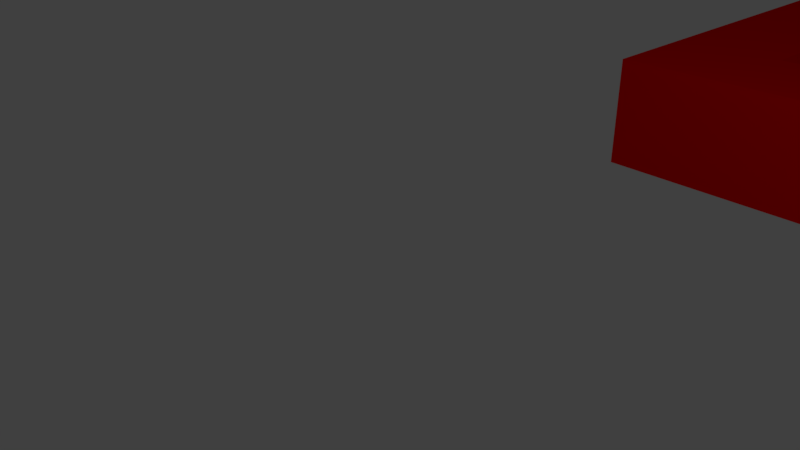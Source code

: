 # Source: labyrinth.blend  (saved by Blender 2.79.0; exported with 4.5.12 LTS)
import bpy
from mathutils import Matrix  # noqa: F401  (used for matrix-valued properties, if any)

bpy.ops.wm.read_factory_settings(use_empty=True)
scene = bpy.context.scene
scene.name = 'Scene'

# ---- collections
col_collection_1 = bpy.data.collections.new('Collection 1'); scene.collection.children.link(col_collection_1)

# ---- materials (node trees are filled in below, after node groups)
mat_red_material_001 = bpy.data.materials.new('Red Material.001')
mat_red_material_001.alpha_threshold = 0.0
mat_red_material_001.use_transparent_shadow = False
mat_red_material_001.diffuse_color = (1.0, 0.0, 0.0, 1.0)
mat_red_material_001.roughness = 0.5

# ---- material node trees

# ---- world
world_world = bpy.data.worlds.new('World'); scene.world = world_world
world_world.color = (0.05088, 0.05088, 0.05088)
world_world.use_sun_shadow = False
world_world.sun_shadow_jitter_overblur = 0.0
world_world.cycles.sampling_method = 'MANUAL'

# ---- cameras
cam_camera = bpy.data.cameras.new('Camera')
cam_camera.clip_end = 100.0
cam_camera.lens = 35.0
cam_camera.sensor_width = 32.0
cam_camera.sensor_height = 18.0
cam_camera.ortho_scale = 7.314
cam_camera.dof.focus_distance = 0.0
cam_camera.dof.aperture_fstop = 128.0

# ---- lights
light_lamp = bpy.data.lights.new('Lamp', 'POINT')
light_lamp.transmission_factor = 0.0
light_lamp.cutoff_distance = 30.0
light_lamp.energy = 100.0
light_lamp.shadow_buffer_clip_start = 1.001
light_lamp.shadow_soft_size = 0.1
light_lamp.shadow_maximum_resolution = 0.006
light_lamp.use_absolute_resolution = True

# ---- meshes
me_cube_1279 = bpy.data.meshes.new('Cube.1279')
me_cube_1279.from_pydata([(-1.0, -1.0, -1.0), (-1.0, -1.0, 1.0), (-1.0, 1.0, -1.0), (-1.0, 1.0, 1.0), (1.0, -1.0, -1.0), (1.0, -1.0, 1.0), (1.0, 1.0, -1.0), (1.0, 1.0, 1.0)], [], [(0, 1, 3, 2), (2, 3, 7, 6), (6, 7, 5, 4), (4, 5, 1, 0), (2, 6, 4, 0), (7, 3, 1, 5)])
me_cube_1279.materials.append(mat_red_material_001)
me_cube_1279.use_remesh_preserve_volume = False
me_cube_1279.use_remesh_preserve_attributes = False
me_cube_1279.use_mirror_vertex_groups = False
me_cube_1279.update()
me_cube_1278 = bpy.data.meshes.new('Cube.1278')
me_cube_1278.from_pydata([(-1.0, -1.0, -1.0), (-1.0, -1.0, 1.0), (-1.0, 1.0, -1.0), (-1.0, 1.0, 1.0), (1.0, -1.0, -1.0), (1.0, -1.0, 1.0), (1.0, 1.0, -1.0), (1.0, 1.0, 1.0)], [], [(0, 1, 3, 2), (2, 3, 7, 6), (6, 7, 5, 4), (4, 5, 1, 0), (2, 6, 4, 0), (7, 3, 1, 5)])
me_cube_1278.materials.append(mat_red_material_001)
me_cube_1278.use_remesh_preserve_volume = False
me_cube_1278.use_remesh_preserve_attributes = False
me_cube_1278.use_mirror_vertex_groups = False
me_cube_1278.update()
me_cube_1277 = bpy.data.meshes.new('Cube.1277')
me_cube_1277.from_pydata([(-1.0, -1.0, -1.0), (-1.0, -1.0, 1.0), (-1.0, 1.0, -1.0), (-1.0, 1.0, 1.0), (1.0, -1.0, -1.0), (1.0, -1.0, 1.0), (1.0, 1.0, -1.0), (1.0, 1.0, 1.0)], [], [(0, 1, 3, 2), (2, 3, 7, 6), (6, 7, 5, 4), (4, 5, 1, 0), (2, 6, 4, 0), (7, 3, 1, 5)])
me_cube_1277.materials.append(mat_red_material_001)
me_cube_1277.use_remesh_preserve_volume = False
me_cube_1277.use_remesh_preserve_attributes = False
me_cube_1277.use_mirror_vertex_groups = False
me_cube_1277.update()
me_cube_1276 = bpy.data.meshes.new('Cube.1276')
me_cube_1276.from_pydata([(-1.0, -1.0, -1.0), (-1.0, -1.0, 1.0), (-1.0, 1.0, -1.0), (-1.0, 1.0, 1.0), (1.0, -1.0, -1.0), (1.0, -1.0, 1.0), (1.0, 1.0, -1.0), (1.0, 1.0, 1.0)], [], [(0, 1, 3, 2), (2, 3, 7, 6), (6, 7, 5, 4), (4, 5, 1, 0), (2, 6, 4, 0), (7, 3, 1, 5)])
me_cube_1276.materials.append(mat_red_material_001)
me_cube_1276.use_remesh_preserve_volume = False
me_cube_1276.use_remesh_preserve_attributes = False
me_cube_1276.use_mirror_vertex_groups = False
me_cube_1276.update()
me_cube_1275 = bpy.data.meshes.new('Cube.1275')
me_cube_1275.from_pydata([(-1.0, -1.0, -1.0), (-1.0, -1.0, 1.0), (-1.0, 1.0, -1.0), (-1.0, 1.0, 1.0), (1.0, -1.0, -1.0), (1.0, -1.0, 1.0), (1.0, 1.0, -1.0), (1.0, 1.0, 1.0)], [], [(0, 1, 3, 2), (2, 3, 7, 6), (6, 7, 5, 4), (4, 5, 1, 0), (2, 6, 4, 0), (7, 3, 1, 5)])
me_cube_1275.materials.append(mat_red_material_001)
me_cube_1275.use_remesh_preserve_volume = False
me_cube_1275.use_remesh_preserve_attributes = False
me_cube_1275.use_mirror_vertex_groups = False
me_cube_1275.update()
me_cube_1274 = bpy.data.meshes.new('Cube.1274')
me_cube_1274.from_pydata([(-1.0, -1.0, -1.0), (-1.0, -1.0, 1.0), (-1.0, 1.0, -1.0), (-1.0, 1.0, 1.0), (1.0, -1.0, -1.0), (1.0, -1.0, 1.0), (1.0, 1.0, -1.0), (1.0, 1.0, 1.0)], [], [(0, 1, 3, 2), (2, 3, 7, 6), (6, 7, 5, 4), (4, 5, 1, 0), (2, 6, 4, 0), (7, 3, 1, 5)])
me_cube_1274.materials.append(mat_red_material_001)
me_cube_1274.use_remesh_preserve_volume = False
me_cube_1274.use_remesh_preserve_attributes = False
me_cube_1274.use_mirror_vertex_groups = False
me_cube_1274.update()
me_cube_1273 = bpy.data.meshes.new('Cube.1273')
me_cube_1273.from_pydata([(-1.0, -1.0, -1.0), (-1.0, -1.0, 1.0), (-1.0, 1.0, -1.0), (-1.0, 1.0, 1.0), (1.0, -1.0, -1.0), (1.0, -1.0, 1.0), (1.0, 1.0, -1.0), (1.0, 1.0, 1.0)], [], [(0, 1, 3, 2), (2, 3, 7, 6), (6, 7, 5, 4), (4, 5, 1, 0), (2, 6, 4, 0), (7, 3, 1, 5)])
me_cube_1273.materials.append(mat_red_material_001)
me_cube_1273.use_remesh_preserve_volume = False
me_cube_1273.use_remesh_preserve_attributes = False
me_cube_1273.use_mirror_vertex_groups = False
me_cube_1273.update()
me_cube_1272 = bpy.data.meshes.new('Cube.1272')
me_cube_1272.from_pydata([(-1.0, -1.0, -1.0), (-1.0, -1.0, 1.0), (-1.0, 1.0, -1.0), (-1.0, 1.0, 1.0), (1.0, -1.0, -1.0), (1.0, -1.0, 1.0), (1.0, 1.0, -1.0), (1.0, 1.0, 1.0)], [], [(0, 1, 3, 2), (2, 3, 7, 6), (6, 7, 5, 4), (4, 5, 1, 0), (2, 6, 4, 0), (7, 3, 1, 5)])
me_cube_1272.materials.append(mat_red_material_001)
me_cube_1272.use_remesh_preserve_volume = False
me_cube_1272.use_remesh_preserve_attributes = False
me_cube_1272.use_mirror_vertex_groups = False
me_cube_1272.update()
me_cube_1271 = bpy.data.meshes.new('Cube.1271')
me_cube_1271.from_pydata([(-1.0, -1.0, -1.0), (-1.0, -1.0, 1.0), (-1.0, 1.0, -1.0), (-1.0, 1.0, 1.0), (1.0, -1.0, -1.0), (1.0, -1.0, 1.0), (1.0, 1.0, -1.0), (1.0, 1.0, 1.0)], [], [(0, 1, 3, 2), (2, 3, 7, 6), (6, 7, 5, 4), (4, 5, 1, 0), (2, 6, 4, 0), (7, 3, 1, 5)])
me_cube_1271.materials.append(mat_red_material_001)
me_cube_1271.use_remesh_preserve_volume = False
me_cube_1271.use_remesh_preserve_attributes = False
me_cube_1271.use_mirror_vertex_groups = False
me_cube_1271.update()
me_cube_1270 = bpy.data.meshes.new('Cube.1270')
me_cube_1270.from_pydata([(-1.0, -1.0, -1.0), (-1.0, -1.0, 1.0), (-1.0, 1.0, -1.0), (-1.0, 1.0, 1.0), (1.0, -1.0, -1.0), (1.0, -1.0, 1.0), (1.0, 1.0, -1.0), (1.0, 1.0, 1.0)], [], [(0, 1, 3, 2), (2, 3, 7, 6), (6, 7, 5, 4), (4, 5, 1, 0), (2, 6, 4, 0), (7, 3, 1, 5)])
me_cube_1270.materials.append(mat_red_material_001)
me_cube_1270.use_remesh_preserve_volume = False
me_cube_1270.use_remesh_preserve_attributes = False
me_cube_1270.use_mirror_vertex_groups = False
me_cube_1270.update()
me_cube_1269 = bpy.data.meshes.new('Cube.1269')
me_cube_1269.from_pydata([(-1.0, -1.0, -1.0), (-1.0, -1.0, 1.0), (-1.0, 1.0, -1.0), (-1.0, 1.0, 1.0), (1.0, -1.0, -1.0), (1.0, -1.0, 1.0), (1.0, 1.0, -1.0), (1.0, 1.0, 1.0)], [], [(0, 1, 3, 2), (2, 3, 7, 6), (6, 7, 5, 4), (4, 5, 1, 0), (2, 6, 4, 0), (7, 3, 1, 5)])
me_cube_1269.materials.append(mat_red_material_001)
me_cube_1269.use_remesh_preserve_volume = False
me_cube_1269.use_remesh_preserve_attributes = False
me_cube_1269.use_mirror_vertex_groups = False
me_cube_1269.update()
me_cube_1268 = bpy.data.meshes.new('Cube.1268')
me_cube_1268.from_pydata([(-1.0, -1.0, -1.0), (-1.0, -1.0, 1.0), (-1.0, 1.0, -1.0), (-1.0, 1.0, 1.0), (1.0, -1.0, -1.0), (1.0, -1.0, 1.0), (1.0, 1.0, -1.0), (1.0, 1.0, 1.0)], [], [(0, 1, 3, 2), (2, 3, 7, 6), (6, 7, 5, 4), (4, 5, 1, 0), (2, 6, 4, 0), (7, 3, 1, 5)])
me_cube_1268.materials.append(mat_red_material_001)
me_cube_1268.use_remesh_preserve_volume = False
me_cube_1268.use_remesh_preserve_attributes = False
me_cube_1268.use_mirror_vertex_groups = False
me_cube_1268.update()
me_cube_1267 = bpy.data.meshes.new('Cube.1267')
me_cube_1267.from_pydata([(-1.0, -1.0, -1.0), (-1.0, -1.0, 1.0), (-1.0, 1.0, -1.0), (-1.0, 1.0, 1.0), (1.0, -1.0, -1.0), (1.0, -1.0, 1.0), (1.0, 1.0, -1.0), (1.0, 1.0, 1.0)], [], [(0, 1, 3, 2), (2, 3, 7, 6), (6, 7, 5, 4), (4, 5, 1, 0), (2, 6, 4, 0), (7, 3, 1, 5)])
me_cube_1267.materials.append(mat_red_material_001)
me_cube_1267.use_remesh_preserve_volume = False
me_cube_1267.use_remesh_preserve_attributes = False
me_cube_1267.use_mirror_vertex_groups = False
me_cube_1267.update()
me_cube_1266 = bpy.data.meshes.new('Cube.1266')
me_cube_1266.from_pydata([(-1.0, -1.0, -1.0), (-1.0, -1.0, 1.0), (-1.0, 1.0, -1.0), (-1.0, 1.0, 1.0), (1.0, -1.0, -1.0), (1.0, -1.0, 1.0), (1.0, 1.0, -1.0), (1.0, 1.0, 1.0)], [], [(0, 1, 3, 2), (2, 3, 7, 6), (6, 7, 5, 4), (4, 5, 1, 0), (2, 6, 4, 0), (7, 3, 1, 5)])
me_cube_1266.materials.append(mat_red_material_001)
me_cube_1266.use_remesh_preserve_volume = False
me_cube_1266.use_remesh_preserve_attributes = False
me_cube_1266.use_mirror_vertex_groups = False
me_cube_1266.update()
me_cube_1265 = bpy.data.meshes.new('Cube.1265')
me_cube_1265.from_pydata([(-1.0, -1.0, -1.0), (-1.0, -1.0, 1.0), (-1.0, 1.0, -1.0), (-1.0, 1.0, 1.0), (1.0, -1.0, -1.0), (1.0, -1.0, 1.0), (1.0, 1.0, -1.0), (1.0, 1.0, 1.0)], [], [(0, 1, 3, 2), (2, 3, 7, 6), (6, 7, 5, 4), (4, 5, 1, 0), (2, 6, 4, 0), (7, 3, 1, 5)])
me_cube_1265.materials.append(mat_red_material_001)
me_cube_1265.use_remesh_preserve_volume = False
me_cube_1265.use_remesh_preserve_attributes = False
me_cube_1265.use_mirror_vertex_groups = False
me_cube_1265.update()
me_cube_1264 = bpy.data.meshes.new('Cube.1264')
me_cube_1264.from_pydata([(-1.0, -1.0, -1.0), (-1.0, -1.0, 1.0), (-1.0, 1.0, -1.0), (-1.0, 1.0, 1.0), (1.0, -1.0, -1.0), (1.0, -1.0, 1.0), (1.0, 1.0, -1.0), (1.0, 1.0, 1.0)], [], [(0, 1, 3, 2), (2, 3, 7, 6), (6, 7, 5, 4), (4, 5, 1, 0), (2, 6, 4, 0), (7, 3, 1, 5)])
me_cube_1264.materials.append(mat_red_material_001)
me_cube_1264.use_remesh_preserve_volume = False
me_cube_1264.use_remesh_preserve_attributes = False
me_cube_1264.use_mirror_vertex_groups = False
me_cube_1264.update()
me_cube_1263 = bpy.data.meshes.new('Cube.1263')
me_cube_1263.from_pydata([(-1.0, -1.0, -1.0), (-1.0, -1.0, 1.0), (-1.0, 1.0, -1.0), (-1.0, 1.0, 1.0), (1.0, -1.0, -1.0), (1.0, -1.0, 1.0), (1.0, 1.0, -1.0), (1.0, 1.0, 1.0)], [], [(0, 1, 3, 2), (2, 3, 7, 6), (6, 7, 5, 4), (4, 5, 1, 0), (2, 6, 4, 0), (7, 3, 1, 5)])
me_cube_1263.materials.append(mat_red_material_001)
me_cube_1263.use_remesh_preserve_volume = False
me_cube_1263.use_remesh_preserve_attributes = False
me_cube_1263.use_mirror_vertex_groups = False
me_cube_1263.update()
me_cube_1262 = bpy.data.meshes.new('Cube.1262')
me_cube_1262.from_pydata([(-1.0, -1.0, -1.0), (-1.0, -1.0, 1.0), (-1.0, 1.0, -1.0), (-1.0, 1.0, 1.0), (1.0, -1.0, -1.0), (1.0, -1.0, 1.0), (1.0, 1.0, -1.0), (1.0, 1.0, 1.0)], [], [(0, 1, 3, 2), (2, 3, 7, 6), (6, 7, 5, 4), (4, 5, 1, 0), (2, 6, 4, 0), (7, 3, 1, 5)])
me_cube_1262.materials.append(mat_red_material_001)
me_cube_1262.use_remesh_preserve_volume = False
me_cube_1262.use_remesh_preserve_attributes = False
me_cube_1262.use_mirror_vertex_groups = False
me_cube_1262.update()
me_cube_1261 = bpy.data.meshes.new('Cube.1261')
me_cube_1261.from_pydata([(-1.0, -1.0, -1.0), (-1.0, -1.0, 1.0), (-1.0, 1.0, -1.0), (-1.0, 1.0, 1.0), (1.0, -1.0, -1.0), (1.0, -1.0, 1.0), (1.0, 1.0, -1.0), (1.0, 1.0, 1.0)], [], [(0, 1, 3, 2), (2, 3, 7, 6), (6, 7, 5, 4), (4, 5, 1, 0), (2, 6, 4, 0), (7, 3, 1, 5)])
me_cube_1261.materials.append(mat_red_material_001)
me_cube_1261.use_remesh_preserve_volume = False
me_cube_1261.use_remesh_preserve_attributes = False
me_cube_1261.use_mirror_vertex_groups = False
me_cube_1261.update()
me_cube_1260 = bpy.data.meshes.new('Cube.1260')
me_cube_1260.from_pydata([(-1.0, -1.0, -1.0), (-1.0, -1.0, 1.0), (-1.0, 1.0, -1.0), (-1.0, 1.0, 1.0), (1.0, -1.0, -1.0), (1.0, -1.0, 1.0), (1.0, 1.0, -1.0), (1.0, 1.0, 1.0)], [], [(0, 1, 3, 2), (2, 3, 7, 6), (6, 7, 5, 4), (4, 5, 1, 0), (2, 6, 4, 0), (7, 3, 1, 5)])
me_cube_1260.materials.append(mat_red_material_001)
me_cube_1260.use_remesh_preserve_volume = False
me_cube_1260.use_remesh_preserve_attributes = False
me_cube_1260.use_mirror_vertex_groups = False
me_cube_1260.update()
me_cube_1259 = bpy.data.meshes.new('Cube.1259')
me_cube_1259.from_pydata([(-1.0, -1.0, -1.0), (-1.0, -1.0, 1.0), (-1.0, 1.0, -1.0), (-1.0, 1.0, 1.0), (1.0, -1.0, -1.0), (1.0, -1.0, 1.0), (1.0, 1.0, -1.0), (1.0, 1.0, 1.0)], [], [(0, 1, 3, 2), (2, 3, 7, 6), (6, 7, 5, 4), (4, 5, 1, 0), (2, 6, 4, 0), (7, 3, 1, 5)])
me_cube_1259.materials.append(mat_red_material_001)
me_cube_1259.use_remesh_preserve_volume = False
me_cube_1259.use_remesh_preserve_attributes = False
me_cube_1259.use_mirror_vertex_groups = False
me_cube_1259.update()
me_cube_1258 = bpy.data.meshes.new('Cube.1258')
me_cube_1258.from_pydata([(-1.0, -1.0, -1.0), (-1.0, -1.0, 1.0), (-1.0, 1.0, -1.0), (-1.0, 1.0, 1.0), (1.0, -1.0, -1.0), (1.0, -1.0, 1.0), (1.0, 1.0, -1.0), (1.0, 1.0, 1.0)], [], [(0, 1, 3, 2), (2, 3, 7, 6), (6, 7, 5, 4), (4, 5, 1, 0), (2, 6, 4, 0), (7, 3, 1, 5)])
me_cube_1258.materials.append(mat_red_material_001)
me_cube_1258.use_remesh_preserve_volume = False
me_cube_1258.use_remesh_preserve_attributes = False
me_cube_1258.use_mirror_vertex_groups = False
me_cube_1258.update()
me_cube_1257 = bpy.data.meshes.new('Cube.1257')
me_cube_1257.from_pydata([(-1.0, -1.0, -1.0), (-1.0, -1.0, 1.0), (-1.0, 1.0, -1.0), (-1.0, 1.0, 1.0), (1.0, -1.0, -1.0), (1.0, -1.0, 1.0), (1.0, 1.0, -1.0), (1.0, 1.0, 1.0)], [], [(0, 1, 3, 2), (2, 3, 7, 6), (6, 7, 5, 4), (4, 5, 1, 0), (2, 6, 4, 0), (7, 3, 1, 5)])
me_cube_1257.materials.append(mat_red_material_001)
me_cube_1257.use_remesh_preserve_volume = False
me_cube_1257.use_remesh_preserve_attributes = False
me_cube_1257.use_mirror_vertex_groups = False
me_cube_1257.update()
me_cube_1256 = bpy.data.meshes.new('Cube.1256')
me_cube_1256.from_pydata([(-1.0, -1.0, -1.0), (-1.0, -1.0, 1.0), (-1.0, 1.0, -1.0), (-1.0, 1.0, 1.0), (1.0, -1.0, -1.0), (1.0, -1.0, 1.0), (1.0, 1.0, -1.0), (1.0, 1.0, 1.0)], [], [(0, 1, 3, 2), (2, 3, 7, 6), (6, 7, 5, 4), (4, 5, 1, 0), (2, 6, 4, 0), (7, 3, 1, 5)])
me_cube_1256.materials.append(mat_red_material_001)
me_cube_1256.use_remesh_preserve_volume = False
me_cube_1256.use_remesh_preserve_attributes = False
me_cube_1256.use_mirror_vertex_groups = False
me_cube_1256.update()
me_cube_1255 = bpy.data.meshes.new('Cube.1255')
me_cube_1255.from_pydata([(-1.0, -1.0, -1.0), (-1.0, -1.0, 1.0), (-1.0, 1.0, -1.0), (-1.0, 1.0, 1.0), (1.0, -1.0, -1.0), (1.0, -1.0, 1.0), (1.0, 1.0, -1.0), (1.0, 1.0, 1.0)], [], [(0, 1, 3, 2), (2, 3, 7, 6), (6, 7, 5, 4), (4, 5, 1, 0), (2, 6, 4, 0), (7, 3, 1, 5)])
me_cube_1255.materials.append(mat_red_material_001)
me_cube_1255.use_remesh_preserve_volume = False
me_cube_1255.use_remesh_preserve_attributes = False
me_cube_1255.use_mirror_vertex_groups = False
me_cube_1255.update()
me_cube_1254 = bpy.data.meshes.new('Cube.1254')
me_cube_1254.from_pydata([(-1.0, -1.0, -1.0), (-1.0, -1.0, 1.0), (-1.0, 1.0, -1.0), (-1.0, 1.0, 1.0), (1.0, -1.0, -1.0), (1.0, -1.0, 1.0), (1.0, 1.0, -1.0), (1.0, 1.0, 1.0)], [], [(0, 1, 3, 2), (2, 3, 7, 6), (6, 7, 5, 4), (4, 5, 1, 0), (2, 6, 4, 0), (7, 3, 1, 5)])
me_cube_1254.materials.append(mat_red_material_001)
me_cube_1254.use_remesh_preserve_volume = False
me_cube_1254.use_remesh_preserve_attributes = False
me_cube_1254.use_mirror_vertex_groups = False
me_cube_1254.update()
me_cube_1253 = bpy.data.meshes.new('Cube.1253')
me_cube_1253.from_pydata([(-1.0, -1.0, -1.0), (-1.0, -1.0, 1.0), (-1.0, 1.0, -1.0), (-1.0, 1.0, 1.0), (1.0, -1.0, -1.0), (1.0, -1.0, 1.0), (1.0, 1.0, -1.0), (1.0, 1.0, 1.0)], [], [(0, 1, 3, 2), (2, 3, 7, 6), (6, 7, 5, 4), (4, 5, 1, 0), (2, 6, 4, 0), (7, 3, 1, 5)])
me_cube_1253.materials.append(mat_red_material_001)
me_cube_1253.use_remesh_preserve_volume = False
me_cube_1253.use_remesh_preserve_attributes = False
me_cube_1253.use_mirror_vertex_groups = False
me_cube_1253.update()
me_cube_1252 = bpy.data.meshes.new('Cube.1252')
me_cube_1252.from_pydata([(-1.0, -1.0, -1.0), (-1.0, -1.0, 1.0), (-1.0, 1.0, -1.0), (-1.0, 1.0, 1.0), (1.0, -1.0, -1.0), (1.0, -1.0, 1.0), (1.0, 1.0, -1.0), (1.0, 1.0, 1.0)], [], [(0, 1, 3, 2), (2, 3, 7, 6), (6, 7, 5, 4), (4, 5, 1, 0), (2, 6, 4, 0), (7, 3, 1, 5)])
me_cube_1252.materials.append(mat_red_material_001)
me_cube_1252.use_remesh_preserve_volume = False
me_cube_1252.use_remesh_preserve_attributes = False
me_cube_1252.use_mirror_vertex_groups = False
me_cube_1252.update()
me_cube_1251 = bpy.data.meshes.new('Cube.1251')
me_cube_1251.from_pydata([(-1.0, -1.0, -1.0), (-1.0, -1.0, 1.0), (-1.0, 1.0, -1.0), (-1.0, 1.0, 1.0), (1.0, -1.0, -1.0), (1.0, -1.0, 1.0), (1.0, 1.0, -1.0), (1.0, 1.0, 1.0)], [], [(0, 1, 3, 2), (2, 3, 7, 6), (6, 7, 5, 4), (4, 5, 1, 0), (2, 6, 4, 0), (7, 3, 1, 5)])
me_cube_1251.materials.append(mat_red_material_001)
me_cube_1251.use_remesh_preserve_volume = False
me_cube_1251.use_remesh_preserve_attributes = False
me_cube_1251.use_mirror_vertex_groups = False
me_cube_1251.update()
me_cube_1250 = bpy.data.meshes.new('Cube.1250')
me_cube_1250.from_pydata([(-1.0, -1.0, -1.0), (-1.0, -1.0, 1.0), (-1.0, 1.0, -1.0), (-1.0, 1.0, 1.0), (1.0, -1.0, -1.0), (1.0, -1.0, 1.0), (1.0, 1.0, -1.0), (1.0, 1.0, 1.0)], [], [(0, 1, 3, 2), (2, 3, 7, 6), (6, 7, 5, 4), (4, 5, 1, 0), (2, 6, 4, 0), (7, 3, 1, 5)])
me_cube_1250.materials.append(mat_red_material_001)
me_cube_1250.use_remesh_preserve_volume = False
me_cube_1250.use_remesh_preserve_attributes = False
me_cube_1250.use_mirror_vertex_groups = False
me_cube_1250.update()
me_cube_1249 = bpy.data.meshes.new('Cube.1249')
me_cube_1249.from_pydata([(-1.0, -1.0, -1.0), (-1.0, -1.0, 1.0), (-1.0, 1.0, -1.0), (-1.0, 1.0, 1.0), (1.0, -1.0, -1.0), (1.0, -1.0, 1.0), (1.0, 1.0, -1.0), (1.0, 1.0, 1.0)], [], [(0, 1, 3, 2), (2, 3, 7, 6), (6, 7, 5, 4), (4, 5, 1, 0), (2, 6, 4, 0), (7, 3, 1, 5)])
me_cube_1249.materials.append(mat_red_material_001)
me_cube_1249.use_remesh_preserve_volume = False
me_cube_1249.use_remesh_preserve_attributes = False
me_cube_1249.use_mirror_vertex_groups = False
me_cube_1249.update()
me_cube_1248 = bpy.data.meshes.new('Cube.1248')
me_cube_1248.from_pydata([(-1.0, -1.0, -1.0), (-1.0, -1.0, 1.0), (-1.0, 1.0, -1.0), (-1.0, 1.0, 1.0), (1.0, -1.0, -1.0), (1.0, -1.0, 1.0), (1.0, 1.0, -1.0), (1.0, 1.0, 1.0)], [], [(0, 1, 3, 2), (2, 3, 7, 6), (6, 7, 5, 4), (4, 5, 1, 0), (2, 6, 4, 0), (7, 3, 1, 5)])
me_cube_1248.materials.append(mat_red_material_001)
me_cube_1248.use_remesh_preserve_volume = False
me_cube_1248.use_remesh_preserve_attributes = False
me_cube_1248.use_mirror_vertex_groups = False
me_cube_1248.update()
me_cube_1247 = bpy.data.meshes.new('Cube.1247')
me_cube_1247.from_pydata([(-1.0, -1.0, -1.0), (-1.0, -1.0, 1.0), (-1.0, 1.0, -1.0), (-1.0, 1.0, 1.0), (1.0, -1.0, -1.0), (1.0, -1.0, 1.0), (1.0, 1.0, -1.0), (1.0, 1.0, 1.0)], [], [(0, 1, 3, 2), (2, 3, 7, 6), (6, 7, 5, 4), (4, 5, 1, 0), (2, 6, 4, 0), (7, 3, 1, 5)])
me_cube_1247.materials.append(mat_red_material_001)
me_cube_1247.use_remesh_preserve_volume = False
me_cube_1247.use_remesh_preserve_attributes = False
me_cube_1247.use_mirror_vertex_groups = False
me_cube_1247.update()
me_cube_1246 = bpy.data.meshes.new('Cube.1246')
me_cube_1246.from_pydata([(-1.0, -1.0, -1.0), (-1.0, -1.0, 1.0), (-1.0, 1.0, -1.0), (-1.0, 1.0, 1.0), (1.0, -1.0, -1.0), (1.0, -1.0, 1.0), (1.0, 1.0, -1.0), (1.0, 1.0, 1.0)], [], [(0, 1, 3, 2), (2, 3, 7, 6), (6, 7, 5, 4), (4, 5, 1, 0), (2, 6, 4, 0), (7, 3, 1, 5)])
me_cube_1246.materials.append(mat_red_material_001)
me_cube_1246.use_remesh_preserve_volume = False
me_cube_1246.use_remesh_preserve_attributes = False
me_cube_1246.use_mirror_vertex_groups = False
me_cube_1246.update()
me_cube_1245 = bpy.data.meshes.new('Cube.1245')
me_cube_1245.from_pydata([(-1.0, -1.0, -1.0), (-1.0, -1.0, 1.0), (-1.0, 1.0, -1.0), (-1.0, 1.0, 1.0), (1.0, -1.0, -1.0), (1.0, -1.0, 1.0), (1.0, 1.0, -1.0), (1.0, 1.0, 1.0)], [], [(0, 1, 3, 2), (2, 3, 7, 6), (6, 7, 5, 4), (4, 5, 1, 0), (2, 6, 4, 0), (7, 3, 1, 5)])
me_cube_1245.materials.append(mat_red_material_001)
me_cube_1245.use_remesh_preserve_volume = False
me_cube_1245.use_remesh_preserve_attributes = False
me_cube_1245.use_mirror_vertex_groups = False
me_cube_1245.update()
me_cube_1244 = bpy.data.meshes.new('Cube.1244')
me_cube_1244.from_pydata([(-1.0, -1.0, -1.0), (-1.0, -1.0, 1.0), (-1.0, 1.0, -1.0), (-1.0, 1.0, 1.0), (1.0, -1.0, -1.0), (1.0, -1.0, 1.0), (1.0, 1.0, -1.0), (1.0, 1.0, 1.0)], [], [(0, 1, 3, 2), (2, 3, 7, 6), (6, 7, 5, 4), (4, 5, 1, 0), (2, 6, 4, 0), (7, 3, 1, 5)])
me_cube_1244.materials.append(mat_red_material_001)
me_cube_1244.use_remesh_preserve_volume = False
me_cube_1244.use_remesh_preserve_attributes = False
me_cube_1244.use_mirror_vertex_groups = False
me_cube_1244.update()
me_cube_1243 = bpy.data.meshes.new('Cube.1243')
me_cube_1243.from_pydata([(-1.0, -1.0, -1.0), (-1.0, -1.0, 1.0), (-1.0, 1.0, -1.0), (-1.0, 1.0, 1.0), (1.0, -1.0, -1.0), (1.0, -1.0, 1.0), (1.0, 1.0, -1.0), (1.0, 1.0, 1.0)], [], [(0, 1, 3, 2), (2, 3, 7, 6), (6, 7, 5, 4), (4, 5, 1, 0), (2, 6, 4, 0), (7, 3, 1, 5)])
me_cube_1243.materials.append(mat_red_material_001)
me_cube_1243.use_remesh_preserve_volume = False
me_cube_1243.use_remesh_preserve_attributes = False
me_cube_1243.use_mirror_vertex_groups = False
me_cube_1243.update()
me_cube_1242 = bpy.data.meshes.new('Cube.1242')
me_cube_1242.from_pydata([(-1.0, -1.0, -1.0), (-1.0, -1.0, 1.0), (-1.0, 1.0, -1.0), (-1.0, 1.0, 1.0), (1.0, -1.0, -1.0), (1.0, -1.0, 1.0), (1.0, 1.0, -1.0), (1.0, 1.0, 1.0)], [], [(0, 1, 3, 2), (2, 3, 7, 6), (6, 7, 5, 4), (4, 5, 1, 0), (2, 6, 4, 0), (7, 3, 1, 5)])
me_cube_1242.materials.append(mat_red_material_001)
me_cube_1242.use_remesh_preserve_volume = False
me_cube_1242.use_remesh_preserve_attributes = False
me_cube_1242.use_mirror_vertex_groups = False
me_cube_1242.update()
me_cube_1241 = bpy.data.meshes.new('Cube.1241')
me_cube_1241.from_pydata([(-1.0, -1.0, -1.0), (-1.0, -1.0, 1.0), (-1.0, 1.0, -1.0), (-1.0, 1.0, 1.0), (1.0, -1.0, -1.0), (1.0, -1.0, 1.0), (1.0, 1.0, -1.0), (1.0, 1.0, 1.0)], [], [(0, 1, 3, 2), (2, 3, 7, 6), (6, 7, 5, 4), (4, 5, 1, 0), (2, 6, 4, 0), (7, 3, 1, 5)])
me_cube_1241.materials.append(mat_red_material_001)
me_cube_1241.use_remesh_preserve_volume = False
me_cube_1241.use_remesh_preserve_attributes = False
me_cube_1241.use_mirror_vertex_groups = False
me_cube_1241.update()
me_cube_1240 = bpy.data.meshes.new('Cube.1240')
me_cube_1240.from_pydata([(-1.0, -1.0, -1.0), (-1.0, -1.0, 1.0), (-1.0, 1.0, -1.0), (-1.0, 1.0, 1.0), (1.0, -1.0, -1.0), (1.0, -1.0, 1.0), (1.0, 1.0, -1.0), (1.0, 1.0, 1.0)], [], [(0, 1, 3, 2), (2, 3, 7, 6), (6, 7, 5, 4), (4, 5, 1, 0), (2, 6, 4, 0), (7, 3, 1, 5)])
me_cube_1240.materials.append(mat_red_material_001)
me_cube_1240.use_remesh_preserve_volume = False
me_cube_1240.use_remesh_preserve_attributes = False
me_cube_1240.use_mirror_vertex_groups = False
me_cube_1240.update()
me_cube_1239 = bpy.data.meshes.new('Cube.1239')
me_cube_1239.from_pydata([(-1.0, -1.0, -1.0), (-1.0, -1.0, 1.0), (-1.0, 1.0, -1.0), (-1.0, 1.0, 1.0), (1.0, -1.0, -1.0), (1.0, -1.0, 1.0), (1.0, 1.0, -1.0), (1.0, 1.0, 1.0)], [], [(0, 1, 3, 2), (2, 3, 7, 6), (6, 7, 5, 4), (4, 5, 1, 0), (2, 6, 4, 0), (7, 3, 1, 5)])
me_cube_1239.materials.append(mat_red_material_001)
me_cube_1239.use_remesh_preserve_volume = False
me_cube_1239.use_remesh_preserve_attributes = False
me_cube_1239.use_mirror_vertex_groups = False
me_cube_1239.update()
me_cube_1238 = bpy.data.meshes.new('Cube.1238')
me_cube_1238.from_pydata([(-1.0, -1.0, -1.0), (-1.0, -1.0, 1.0), (-1.0, 1.0, -1.0), (-1.0, 1.0, 1.0), (1.0, -1.0, -1.0), (1.0, -1.0, 1.0), (1.0, 1.0, -1.0), (1.0, 1.0, 1.0)], [], [(0, 1, 3, 2), (2, 3, 7, 6), (6, 7, 5, 4), (4, 5, 1, 0), (2, 6, 4, 0), (7, 3, 1, 5)])
me_cube_1238.materials.append(mat_red_material_001)
me_cube_1238.use_remesh_preserve_volume = False
me_cube_1238.use_remesh_preserve_attributes = False
me_cube_1238.use_mirror_vertex_groups = False
me_cube_1238.update()
me_cube_1237 = bpy.data.meshes.new('Cube.1237')
me_cube_1237.from_pydata([(-1.0, -1.0, -1.0), (-1.0, -1.0, 1.0), (-1.0, 1.0, -1.0), (-1.0, 1.0, 1.0), (1.0, -1.0, -1.0), (1.0, -1.0, 1.0), (1.0, 1.0, -1.0), (1.0, 1.0, 1.0)], [], [(0, 1, 3, 2), (2, 3, 7, 6), (6, 7, 5, 4), (4, 5, 1, 0), (2, 6, 4, 0), (7, 3, 1, 5)])
me_cube_1237.materials.append(mat_red_material_001)
me_cube_1237.use_remesh_preserve_volume = False
me_cube_1237.use_remesh_preserve_attributes = False
me_cube_1237.use_mirror_vertex_groups = False
me_cube_1237.update()
me_cube_1236 = bpy.data.meshes.new('Cube.1236')
me_cube_1236.from_pydata([(-1.0, -1.0, -1.0), (-1.0, -1.0, 1.0), (-1.0, 1.0, -1.0), (-1.0, 1.0, 1.0), (1.0, -1.0, -1.0), (1.0, -1.0, 1.0), (1.0, 1.0, -1.0), (1.0, 1.0, 1.0)], [], [(0, 1, 3, 2), (2, 3, 7, 6), (6, 7, 5, 4), (4, 5, 1, 0), (2, 6, 4, 0), (7, 3, 1, 5)])
me_cube_1236.materials.append(mat_red_material_001)
me_cube_1236.use_remesh_preserve_volume = False
me_cube_1236.use_remesh_preserve_attributes = False
me_cube_1236.use_mirror_vertex_groups = False
me_cube_1236.update()
me_cube_1235 = bpy.data.meshes.new('Cube.1235')
me_cube_1235.from_pydata([(-1.0, -1.0, -1.0), (-1.0, -1.0, 1.0), (-1.0, 1.0, -1.0), (-1.0, 1.0, 1.0), (1.0, -1.0, -1.0), (1.0, -1.0, 1.0), (1.0, 1.0, -1.0), (1.0, 1.0, 1.0)], [], [(0, 1, 3, 2), (2, 3, 7, 6), (6, 7, 5, 4), (4, 5, 1, 0), (2, 6, 4, 0), (7, 3, 1, 5)])
me_cube_1235.materials.append(mat_red_material_001)
me_cube_1235.use_remesh_preserve_volume = False
me_cube_1235.use_remesh_preserve_attributes = False
me_cube_1235.use_mirror_vertex_groups = False
me_cube_1235.update()
me_cube_1234 = bpy.data.meshes.new('Cube.1234')
me_cube_1234.from_pydata([(-1.0, -1.0, -1.0), (-1.0, -1.0, 1.0), (-1.0, 1.0, -1.0), (-1.0, 1.0, 1.0), (1.0, -1.0, -1.0), (1.0, -1.0, 1.0), (1.0, 1.0, -1.0), (1.0, 1.0, 1.0)], [], [(0, 1, 3, 2), (2, 3, 7, 6), (6, 7, 5, 4), (4, 5, 1, 0), (2, 6, 4, 0), (7, 3, 1, 5)])
me_cube_1234.materials.append(mat_red_material_001)
me_cube_1234.use_remesh_preserve_volume = False
me_cube_1234.use_remesh_preserve_attributes = False
me_cube_1234.use_mirror_vertex_groups = False
me_cube_1234.update()
me_cube_1233 = bpy.data.meshes.new('Cube.1233')
me_cube_1233.from_pydata([(-1.0, -1.0, -1.0), (-1.0, -1.0, 1.0), (-1.0, 1.0, -1.0), (-1.0, 1.0, 1.0), (1.0, -1.0, -1.0), (1.0, -1.0, 1.0), (1.0, 1.0, -1.0), (1.0, 1.0, 1.0)], [], [(0, 1, 3, 2), (2, 3, 7, 6), (6, 7, 5, 4), (4, 5, 1, 0), (2, 6, 4, 0), (7, 3, 1, 5)])
me_cube_1233.materials.append(mat_red_material_001)
me_cube_1233.use_remesh_preserve_volume = False
me_cube_1233.use_remesh_preserve_attributes = False
me_cube_1233.use_mirror_vertex_groups = False
me_cube_1233.update()
me_cube_1232 = bpy.data.meshes.new('Cube.1232')
me_cube_1232.from_pydata([(-1.0, -1.0, -1.0), (-1.0, -1.0, 1.0), (-1.0, 1.0, -1.0), (-1.0, 1.0, 1.0), (1.0, -1.0, -1.0), (1.0, -1.0, 1.0), (1.0, 1.0, -1.0), (1.0, 1.0, 1.0)], [], [(0, 1, 3, 2), (2, 3, 7, 6), (6, 7, 5, 4), (4, 5, 1, 0), (2, 6, 4, 0), (7, 3, 1, 5)])
me_cube_1232.materials.append(mat_red_material_001)
me_cube_1232.use_remesh_preserve_volume = False
me_cube_1232.use_remesh_preserve_attributes = False
me_cube_1232.use_mirror_vertex_groups = False
me_cube_1232.update()
me_cube_1231 = bpy.data.meshes.new('Cube.1231')
me_cube_1231.from_pydata([(-1.0, -1.0, -1.0), (-1.0, -1.0, 1.0), (-1.0, 1.0, -1.0), (-1.0, 1.0, 1.0), (1.0, -1.0, -1.0), (1.0, -1.0, 1.0), (1.0, 1.0, -1.0), (1.0, 1.0, 1.0)], [], [(0, 1, 3, 2), (2, 3, 7, 6), (6, 7, 5, 4), (4, 5, 1, 0), (2, 6, 4, 0), (7, 3, 1, 5)])
me_cube_1231.materials.append(mat_red_material_001)
me_cube_1231.use_remesh_preserve_volume = False
me_cube_1231.use_remesh_preserve_attributes = False
me_cube_1231.use_mirror_vertex_groups = False
me_cube_1231.update()
me_cube_1230 = bpy.data.meshes.new('Cube.1230')
me_cube_1230.from_pydata([(-1.0, -1.0, -1.0), (-1.0, -1.0, 1.0), (-1.0, 1.0, -1.0), (-1.0, 1.0, 1.0), (1.0, -1.0, -1.0), (1.0, -1.0, 1.0), (1.0, 1.0, -1.0), (1.0, 1.0, 1.0)], [], [(0, 1, 3, 2), (2, 3, 7, 6), (6, 7, 5, 4), (4, 5, 1, 0), (2, 6, 4, 0), (7, 3, 1, 5)])
me_cube_1230.materials.append(mat_red_material_001)
me_cube_1230.use_remesh_preserve_volume = False
me_cube_1230.use_remesh_preserve_attributes = False
me_cube_1230.use_mirror_vertex_groups = False
me_cube_1230.update()
me_cube_1229 = bpy.data.meshes.new('Cube.1229')
me_cube_1229.from_pydata([(-1.0, -1.0, -1.0), (-1.0, -1.0, 1.0), (-1.0, 1.0, -1.0), (-1.0, 1.0, 1.0), (1.0, -1.0, -1.0), (1.0, -1.0, 1.0), (1.0, 1.0, -1.0), (1.0, 1.0, 1.0)], [], [(0, 1, 3, 2), (2, 3, 7, 6), (6, 7, 5, 4), (4, 5, 1, 0), (2, 6, 4, 0), (7, 3, 1, 5)])
me_cube_1229.materials.append(mat_red_material_001)
me_cube_1229.use_remesh_preserve_volume = False
me_cube_1229.use_remesh_preserve_attributes = False
me_cube_1229.use_mirror_vertex_groups = False
me_cube_1229.update()
me_cube_1228 = bpy.data.meshes.new('Cube.1228')
me_cube_1228.from_pydata([(-1.0, -1.0, -1.0), (-1.0, -1.0, 1.0), (-1.0, 1.0, -1.0), (-1.0, 1.0, 1.0), (1.0, -1.0, -1.0), (1.0, -1.0, 1.0), (1.0, 1.0, -1.0), (1.0, 1.0, 1.0)], [], [(0, 1, 3, 2), (2, 3, 7, 6), (6, 7, 5, 4), (4, 5, 1, 0), (2, 6, 4, 0), (7, 3, 1, 5)])
me_cube_1228.materials.append(mat_red_material_001)
me_cube_1228.use_remesh_preserve_volume = False
me_cube_1228.use_remesh_preserve_attributes = False
me_cube_1228.use_mirror_vertex_groups = False
me_cube_1228.update()
me_cube_1227 = bpy.data.meshes.new('Cube.1227')
me_cube_1227.from_pydata([(-1.0, -1.0, -1.0), (-1.0, -1.0, 1.0), (-1.0, 1.0, -1.0), (-1.0, 1.0, 1.0), (1.0, -1.0, -1.0), (1.0, -1.0, 1.0), (1.0, 1.0, -1.0), (1.0, 1.0, 1.0)], [], [(0, 1, 3, 2), (2, 3, 7, 6), (6, 7, 5, 4), (4, 5, 1, 0), (2, 6, 4, 0), (7, 3, 1, 5)])
me_cube_1227.materials.append(mat_red_material_001)
me_cube_1227.use_remesh_preserve_volume = False
me_cube_1227.use_remesh_preserve_attributes = False
me_cube_1227.use_mirror_vertex_groups = False
me_cube_1227.update()
me_cube_1226 = bpy.data.meshes.new('Cube.1226')
me_cube_1226.from_pydata([(-1.0, -1.0, -1.0), (-1.0, -1.0, 1.0), (-1.0, 1.0, -1.0), (-1.0, 1.0, 1.0), (1.0, -1.0, -1.0), (1.0, -1.0, 1.0), (1.0, 1.0, -1.0), (1.0, 1.0, 1.0)], [], [(0, 1, 3, 2), (2, 3, 7, 6), (6, 7, 5, 4), (4, 5, 1, 0), (2, 6, 4, 0), (7, 3, 1, 5)])
me_cube_1226.materials.append(mat_red_material_001)
me_cube_1226.use_remesh_preserve_volume = False
me_cube_1226.use_remesh_preserve_attributes = False
me_cube_1226.use_mirror_vertex_groups = False
me_cube_1226.update()
me_cube_1225 = bpy.data.meshes.new('Cube.1225')
me_cube_1225.from_pydata([(-1.0, -1.0, -1.0), (-1.0, -1.0, 1.0), (-1.0, 1.0, -1.0), (-1.0, 1.0, 1.0), (1.0, -1.0, -1.0), (1.0, -1.0, 1.0), (1.0, 1.0, -1.0), (1.0, 1.0, 1.0)], [], [(0, 1, 3, 2), (2, 3, 7, 6), (6, 7, 5, 4), (4, 5, 1, 0), (2, 6, 4, 0), (7, 3, 1, 5)])
me_cube_1225.materials.append(mat_red_material_001)
me_cube_1225.use_remesh_preserve_volume = False
me_cube_1225.use_remesh_preserve_attributes = False
me_cube_1225.use_mirror_vertex_groups = False
me_cube_1225.update()
me_cube_1224 = bpy.data.meshes.new('Cube.1224')
me_cube_1224.from_pydata([(-1.0, -1.0, -1.0), (-1.0, -1.0, 1.0), (-1.0, 1.0, -1.0), (-1.0, 1.0, 1.0), (1.0, -1.0, -1.0), (1.0, -1.0, 1.0), (1.0, 1.0, -1.0), (1.0, 1.0, 1.0)], [], [(0, 1, 3, 2), (2, 3, 7, 6), (6, 7, 5, 4), (4, 5, 1, 0), (2, 6, 4, 0), (7, 3, 1, 5)])
me_cube_1224.materials.append(mat_red_material_001)
me_cube_1224.use_remesh_preserve_volume = False
me_cube_1224.use_remesh_preserve_attributes = False
me_cube_1224.use_mirror_vertex_groups = False
me_cube_1224.update()
me_cube_1223 = bpy.data.meshes.new('Cube.1223')
me_cube_1223.from_pydata([(-1.0, -1.0, -1.0), (-1.0, -1.0, 1.0), (-1.0, 1.0, -1.0), (-1.0, 1.0, 1.0), (1.0, -1.0, -1.0), (1.0, -1.0, 1.0), (1.0, 1.0, -1.0), (1.0, 1.0, 1.0)], [], [(0, 1, 3, 2), (2, 3, 7, 6), (6, 7, 5, 4), (4, 5, 1, 0), (2, 6, 4, 0), (7, 3, 1, 5)])
me_cube_1223.materials.append(mat_red_material_001)
me_cube_1223.use_remesh_preserve_volume = False
me_cube_1223.use_remesh_preserve_attributes = False
me_cube_1223.use_mirror_vertex_groups = False
me_cube_1223.update()
me_cube_1222 = bpy.data.meshes.new('Cube.1222')
me_cube_1222.from_pydata([(-1.0, -1.0, -1.0), (-1.0, -1.0, 1.0), (-1.0, 1.0, -1.0), (-1.0, 1.0, 1.0), (1.0, -1.0, -1.0), (1.0, -1.0, 1.0), (1.0, 1.0, -1.0), (1.0, 1.0, 1.0)], [], [(0, 1, 3, 2), (2, 3, 7, 6), (6, 7, 5, 4), (4, 5, 1, 0), (2, 6, 4, 0), (7, 3, 1, 5)])
me_cube_1222.materials.append(mat_red_material_001)
me_cube_1222.use_remesh_preserve_volume = False
me_cube_1222.use_remesh_preserve_attributes = False
me_cube_1222.use_mirror_vertex_groups = False
me_cube_1222.update()
me_cube_1221 = bpy.data.meshes.new('Cube.1221')
me_cube_1221.from_pydata([(-1.0, -1.0, -1.0), (-1.0, -1.0, 1.0), (-1.0, 1.0, -1.0), (-1.0, 1.0, 1.0), (1.0, -1.0, -1.0), (1.0, -1.0, 1.0), (1.0, 1.0, -1.0), (1.0, 1.0, 1.0)], [], [(0, 1, 3, 2), (2, 3, 7, 6), (6, 7, 5, 4), (4, 5, 1, 0), (2, 6, 4, 0), (7, 3, 1, 5)])
me_cube_1221.materials.append(mat_red_material_001)
me_cube_1221.use_remesh_preserve_volume = False
me_cube_1221.use_remesh_preserve_attributes = False
me_cube_1221.use_mirror_vertex_groups = False
me_cube_1221.update()
me_cube_1220 = bpy.data.meshes.new('Cube.1220')
me_cube_1220.from_pydata([(-1.0, -1.0, -1.0), (-1.0, -1.0, 1.0), (-1.0, 1.0, -1.0), (-1.0, 1.0, 1.0), (1.0, -1.0, -1.0), (1.0, -1.0, 1.0), (1.0, 1.0, -1.0), (1.0, 1.0, 1.0)], [], [(0, 1, 3, 2), (2, 3, 7, 6), (6, 7, 5, 4), (4, 5, 1, 0), (2, 6, 4, 0), (7, 3, 1, 5)])
me_cube_1220.materials.append(mat_red_material_001)
me_cube_1220.use_remesh_preserve_volume = False
me_cube_1220.use_remesh_preserve_attributes = False
me_cube_1220.use_mirror_vertex_groups = False
me_cube_1220.update()
me_cube_1219 = bpy.data.meshes.new('Cube.1219')
me_cube_1219.from_pydata([(-1.0, -1.0, -1.0), (-1.0, -1.0, 1.0), (-1.0, 1.0, -1.0), (-1.0, 1.0, 1.0), (1.0, -1.0, -1.0), (1.0, -1.0, 1.0), (1.0, 1.0, -1.0), (1.0, 1.0, 1.0)], [], [(0, 1, 3, 2), (2, 3, 7, 6), (6, 7, 5, 4), (4, 5, 1, 0), (2, 6, 4, 0), (7, 3, 1, 5)])
me_cube_1219.materials.append(mat_red_material_001)
me_cube_1219.use_remesh_preserve_volume = False
me_cube_1219.use_remesh_preserve_attributes = False
me_cube_1219.use_mirror_vertex_groups = False
me_cube_1219.update()
me_cube_1218 = bpy.data.meshes.new('Cube.1218')
me_cube_1218.from_pydata([(-1.0, -1.0, -1.0), (-1.0, -1.0, 1.0), (-1.0, 1.0, -1.0), (-1.0, 1.0, 1.0), (1.0, -1.0, -1.0), (1.0, -1.0, 1.0), (1.0, 1.0, -1.0), (1.0, 1.0, 1.0)], [], [(0, 1, 3, 2), (2, 3, 7, 6), (6, 7, 5, 4), (4, 5, 1, 0), (2, 6, 4, 0), (7, 3, 1, 5)])
me_cube_1218.materials.append(mat_red_material_001)
me_cube_1218.use_remesh_preserve_volume = False
me_cube_1218.use_remesh_preserve_attributes = False
me_cube_1218.use_mirror_vertex_groups = False
me_cube_1218.update()
me_cube_1217 = bpy.data.meshes.new('Cube.1217')
me_cube_1217.from_pydata([(-1.0, -1.0, -1.0), (-1.0, -1.0, 1.0), (-1.0, 1.0, -1.0), (-1.0, 1.0, 1.0), (1.0, -1.0, -1.0), (1.0, -1.0, 1.0), (1.0, 1.0, -1.0), (1.0, 1.0, 1.0)], [], [(0, 1, 3, 2), (2, 3, 7, 6), (6, 7, 5, 4), (4, 5, 1, 0), (2, 6, 4, 0), (7, 3, 1, 5)])
me_cube_1217.materials.append(mat_red_material_001)
me_cube_1217.use_remesh_preserve_volume = False
me_cube_1217.use_remesh_preserve_attributes = False
me_cube_1217.use_mirror_vertex_groups = False
me_cube_1217.update()
me_cube_1216 = bpy.data.meshes.new('Cube.1216')
me_cube_1216.from_pydata([(-1.0, -1.0, -1.0), (-1.0, -1.0, 1.0), (-1.0, 1.0, -1.0), (-1.0, 1.0, 1.0), (1.0, -1.0, -1.0), (1.0, -1.0, 1.0), (1.0, 1.0, -1.0), (1.0, 1.0, 1.0)], [], [(0, 1, 3, 2), (2, 3, 7, 6), (6, 7, 5, 4), (4, 5, 1, 0), (2, 6, 4, 0), (7, 3, 1, 5)])
me_cube_1216.materials.append(mat_red_material_001)
me_cube_1216.use_remesh_preserve_volume = False
me_cube_1216.use_remesh_preserve_attributes = False
me_cube_1216.use_mirror_vertex_groups = False
me_cube_1216.update()
me_cube_1215 = bpy.data.meshes.new('Cube.1215')
me_cube_1215.from_pydata([(-1.0, -1.0, -1.0), (-1.0, -1.0, 1.0), (-1.0, 1.0, -1.0), (-1.0, 1.0, 1.0), (1.0, -1.0, -1.0), (1.0, -1.0, 1.0), (1.0, 1.0, -1.0), (1.0, 1.0, 1.0)], [], [(0, 1, 3, 2), (2, 3, 7, 6), (6, 7, 5, 4), (4, 5, 1, 0), (2, 6, 4, 0), (7, 3, 1, 5)])
me_cube_1215.materials.append(mat_red_material_001)
me_cube_1215.use_remesh_preserve_volume = False
me_cube_1215.use_remesh_preserve_attributes = False
me_cube_1215.use_mirror_vertex_groups = False
me_cube_1215.update()
me_cube_1214 = bpy.data.meshes.new('Cube.1214')
me_cube_1214.from_pydata([(-1.0, -1.0, -1.0), (-1.0, -1.0, 1.0), (-1.0, 1.0, -1.0), (-1.0, 1.0, 1.0), (1.0, -1.0, -1.0), (1.0, -1.0, 1.0), (1.0, 1.0, -1.0), (1.0, 1.0, 1.0)], [], [(0, 1, 3, 2), (2, 3, 7, 6), (6, 7, 5, 4), (4, 5, 1, 0), (2, 6, 4, 0), (7, 3, 1, 5)])
me_cube_1214.materials.append(mat_red_material_001)
me_cube_1214.use_remesh_preserve_volume = False
me_cube_1214.use_remesh_preserve_attributes = False
me_cube_1214.use_mirror_vertex_groups = False
me_cube_1214.update()
me_cube_1213 = bpy.data.meshes.new('Cube.1213')
me_cube_1213.from_pydata([(-1.0, -1.0, -1.0), (-1.0, -1.0, 1.0), (-1.0, 1.0, -1.0), (-1.0, 1.0, 1.0), (1.0, -1.0, -1.0), (1.0, -1.0, 1.0), (1.0, 1.0, -1.0), (1.0, 1.0, 1.0)], [], [(0, 1, 3, 2), (2, 3, 7, 6), (6, 7, 5, 4), (4, 5, 1, 0), (2, 6, 4, 0), (7, 3, 1, 5)])
me_cube_1213.materials.append(mat_red_material_001)
me_cube_1213.use_remesh_preserve_volume = False
me_cube_1213.use_remesh_preserve_attributes = False
me_cube_1213.use_mirror_vertex_groups = False
me_cube_1213.update()
me_cube_1212 = bpy.data.meshes.new('Cube.1212')
me_cube_1212.from_pydata([(-1.0, -1.0, -1.0), (-1.0, -1.0, 1.0), (-1.0, 1.0, -1.0), (-1.0, 1.0, 1.0), (1.0, -1.0, -1.0), (1.0, -1.0, 1.0), (1.0, 1.0, -1.0), (1.0, 1.0, 1.0)], [], [(0, 1, 3, 2), (2, 3, 7, 6), (6, 7, 5, 4), (4, 5, 1, 0), (2, 6, 4, 0), (7, 3, 1, 5)])
me_cube_1212.materials.append(mat_red_material_001)
me_cube_1212.use_remesh_preserve_volume = False
me_cube_1212.use_remesh_preserve_attributes = False
me_cube_1212.use_mirror_vertex_groups = False
me_cube_1212.update()
me_cube_1211 = bpy.data.meshes.new('Cube.1211')
me_cube_1211.from_pydata([(-1.0, -1.0, -1.0), (-1.0, -1.0, 1.0), (-1.0, 1.0, -1.0), (-1.0, 1.0, 1.0), (1.0, -1.0, -1.0), (1.0, -1.0, 1.0), (1.0, 1.0, -1.0), (1.0, 1.0, 1.0)], [], [(0, 1, 3, 2), (2, 3, 7, 6), (6, 7, 5, 4), (4, 5, 1, 0), (2, 6, 4, 0), (7, 3, 1, 5)])
me_cube_1211.materials.append(mat_red_material_001)
me_cube_1211.use_remesh_preserve_volume = False
me_cube_1211.use_remesh_preserve_attributes = False
me_cube_1211.use_mirror_vertex_groups = False
me_cube_1211.update()
me_cube_1210 = bpy.data.meshes.new('Cube.1210')
me_cube_1210.from_pydata([(-1.0, -1.0, -1.0), (-1.0, -1.0, 1.0), (-1.0, 1.0, -1.0), (-1.0, 1.0, 1.0), (1.0, -1.0, -1.0), (1.0, -1.0, 1.0), (1.0, 1.0, -1.0), (1.0, 1.0, 1.0)], [], [(0, 1, 3, 2), (2, 3, 7, 6), (6, 7, 5, 4), (4, 5, 1, 0), (2, 6, 4, 0), (7, 3, 1, 5)])
me_cube_1210.materials.append(mat_red_material_001)
me_cube_1210.use_remesh_preserve_volume = False
me_cube_1210.use_remesh_preserve_attributes = False
me_cube_1210.use_mirror_vertex_groups = False
me_cube_1210.update()

# ---- objects
ob_cube_069 = bpy.data.objects.new('Cube.069', me_cube_1279)
ob_cube_068 = bpy.data.objects.new('Cube.068', me_cube_1278)
ob_cube_067 = bpy.data.objects.new('Cube.067', me_cube_1277)
ob_cube_066 = bpy.data.objects.new('Cube.066', me_cube_1276)
ob_cube_065 = bpy.data.objects.new('Cube.065', me_cube_1275)
ob_cube_064 = bpy.data.objects.new('Cube.064', me_cube_1274)
ob_cube_063 = bpy.data.objects.new('Cube.063', me_cube_1273)
ob_cube_062 = bpy.data.objects.new('Cube.062', me_cube_1272)
ob_cube_061 = bpy.data.objects.new('Cube.061', me_cube_1271)
ob_cube_060 = bpy.data.objects.new('Cube.060', me_cube_1270)
ob_cube_059 = bpy.data.objects.new('Cube.059', me_cube_1269)
ob_cube_058 = bpy.data.objects.new('Cube.058', me_cube_1268)
ob_cube_057 = bpy.data.objects.new('Cube.057', me_cube_1267)
ob_cube_056 = bpy.data.objects.new('Cube.056', me_cube_1266)
ob_cube_055 = bpy.data.objects.new('Cube.055', me_cube_1265)
ob_cube_054 = bpy.data.objects.new('Cube.054', me_cube_1264)
ob_cube_053 = bpy.data.objects.new('Cube.053', me_cube_1263)
ob_cube_052 = bpy.data.objects.new('Cube.052', me_cube_1262)
ob_cube_051 = bpy.data.objects.new('Cube.051', me_cube_1261)
ob_cube_050 = bpy.data.objects.new('Cube.050', me_cube_1260)
ob_cube_049 = bpy.data.objects.new('Cube.049', me_cube_1259)
ob_cube_048 = bpy.data.objects.new('Cube.048', me_cube_1258)
ob_cube_047 = bpy.data.objects.new('Cube.047', me_cube_1257)
ob_cube_046 = bpy.data.objects.new('Cube.046', me_cube_1256)
ob_cube_045 = bpy.data.objects.new('Cube.045', me_cube_1255)
ob_cube_044 = bpy.data.objects.new('Cube.044', me_cube_1254)
ob_cube_043 = bpy.data.objects.new('Cube.043', me_cube_1253)
ob_cube_042 = bpy.data.objects.new('Cube.042', me_cube_1252)
ob_cube_041 = bpy.data.objects.new('Cube.041', me_cube_1251)
ob_cube_040 = bpy.data.objects.new('Cube.040', me_cube_1250)
ob_cube_039 = bpy.data.objects.new('Cube.039', me_cube_1249)
ob_cube_038 = bpy.data.objects.new('Cube.038', me_cube_1248)
ob_cube_037 = bpy.data.objects.new('Cube.037', me_cube_1247)
ob_cube_036 = bpy.data.objects.new('Cube.036', me_cube_1246)
ob_cube_035 = bpy.data.objects.new('Cube.035', me_cube_1245)
ob_cube_034 = bpy.data.objects.new('Cube.034', me_cube_1244)
ob_cube_033 = bpy.data.objects.new('Cube.033', me_cube_1243)
ob_cube_032 = bpy.data.objects.new('Cube.032', me_cube_1242)
ob_cube_031 = bpy.data.objects.new('Cube.031', me_cube_1241)
ob_cube_030 = bpy.data.objects.new('Cube.030', me_cube_1240)
ob_cube_029 = bpy.data.objects.new('Cube.029', me_cube_1239)
ob_cube_028 = bpy.data.objects.new('Cube.028', me_cube_1238)
ob_cube_027 = bpy.data.objects.new('Cube.027', me_cube_1237)
ob_cube_026 = bpy.data.objects.new('Cube.026', me_cube_1236)
ob_cube_025 = bpy.data.objects.new('Cube.025', me_cube_1235)
ob_cube_024 = bpy.data.objects.new('Cube.024', me_cube_1234)
ob_cube_023 = bpy.data.objects.new('Cube.023', me_cube_1233)
ob_cube_022 = bpy.data.objects.new('Cube.022', me_cube_1232)
ob_cube_021 = bpy.data.objects.new('Cube.021', me_cube_1231)
ob_cube_020 = bpy.data.objects.new('Cube.020', me_cube_1230)
ob_cube_019 = bpy.data.objects.new('Cube.019', me_cube_1229)
ob_cube_018 = bpy.data.objects.new('Cube.018', me_cube_1228)
ob_cube_017 = bpy.data.objects.new('Cube.017', me_cube_1227)
ob_cube_016 = bpy.data.objects.new('Cube.016', me_cube_1226)
ob_cube_015 = bpy.data.objects.new('Cube.015', me_cube_1225)
ob_cube_014 = bpy.data.objects.new('Cube.014', me_cube_1224)
ob_cube_013 = bpy.data.objects.new('Cube.013', me_cube_1223)
ob_cube_012 = bpy.data.objects.new('Cube.012', me_cube_1222)
ob_cube_011 = bpy.data.objects.new('Cube.011', me_cube_1221)
ob_cube_010 = bpy.data.objects.new('Cube.010', me_cube_1220)
ob_cube_009 = bpy.data.objects.new('Cube.009', me_cube_1219)
ob_cube_008 = bpy.data.objects.new('Cube.008', me_cube_1218)
ob_cube_007 = bpy.data.objects.new('Cube.007', me_cube_1217)
ob_cube_006 = bpy.data.objects.new('Cube.006', me_cube_1216)
ob_cube_005 = bpy.data.objects.new('Cube.005', me_cube_1215)
ob_cube_004 = bpy.data.objects.new('Cube.004', me_cube_1214)
ob_cube_003 = bpy.data.objects.new('Cube.003', me_cube_1213)
ob_cube_002 = bpy.data.objects.new('Cube.002', me_cube_1212)
ob_cube_001 = bpy.data.objects.new('Cube.001', me_cube_1211)
ob_cube = bpy.data.objects.new('Cube', me_cube_1210)
ob_lamp = bpy.data.objects.new('Lamp', light_lamp)
ob_camera = bpy.data.objects.new('Camera', cam_camera)

# ---- transforms, parenting, visibility, modifiers, constraints
ob_cube_069.location = (20.0, 20.0, 0.0)
ob_cube_069.lineart.crease_threshold = 0.0
ob_cube_068.location = (20.0, 18.0, 0.0)
ob_cube_068.lineart.crease_threshold = 0.0
ob_cube_067.location = (20.0, 16.0, 0.0)
ob_cube_067.lineart.crease_threshold = 0.0
ob_cube_066.location = (20.0, 14.0, 0.0)
ob_cube_066.lineart.crease_threshold = 0.0
ob_cube_065.location = (20.0, 12.0, 0.0)
ob_cube_065.lineart.crease_threshold = 0.0
ob_cube_064.location = (20.0, 10.0, 0.0)
ob_cube_064.lineart.crease_threshold = 0.0
ob_cube_063.location = (20.0, 8.0, 0.0)
ob_cube_063.lineart.crease_threshold = 0.0
ob_cube_062.location = (18.0, 36.0, 0.0)
ob_cube_062.lineart.crease_threshold = 0.0
ob_cube_061.location = (18.0, 34.0, 0.0)
ob_cube_061.lineart.crease_threshold = 0.0
ob_cube_060.location = (18.0, 32.0, 0.0)
ob_cube_060.lineart.crease_threshold = 0.0
ob_cube_059.location = (18.0, 30.0, 0.0)
ob_cube_059.lineart.crease_threshold = 0.0
ob_cube_058.location = (18.0, 28.0, 0.0)
ob_cube_058.lineart.crease_threshold = 0.0
ob_cube_057.location = (18.0, 26.0, 0.0)
ob_cube_057.lineart.crease_threshold = 0.0
ob_cube_056.location = (18.0, 24.0, 0.0)
ob_cube_056.lineart.crease_threshold = 0.0
ob_cube_055.location = (18.0, 22.0, 0.0)
ob_cube_055.lineart.crease_threshold = 0.0
ob_cube_054.location = (18.0, 20.0, 0.0)
ob_cube_054.lineart.crease_threshold = 0.0
ob_cube_053.location = (18.0, 8.0, 0.0)
ob_cube_053.lineart.crease_threshold = 0.0
ob_cube_052.location = (16.0, 36.0, 0.0)
ob_cube_052.lineart.crease_threshold = 0.0
ob_cube_051.location = (16.0, 26.0, 0.0)
ob_cube_051.lineart.crease_threshold = 0.0
ob_cube_050.location = (16.0, 24.0, 0.0)
ob_cube_050.lineart.crease_threshold = 0.0
ob_cube_049.location = (16.0, 20.0, 0.0)
ob_cube_049.lineart.crease_threshold = 0.0
ob_cube_048.location = (16.0, 16.0, 0.0)
ob_cube_048.lineart.crease_threshold = 0.0
ob_cube_047.location = (16.0, 14.0, 0.0)
ob_cube_047.lineart.crease_threshold = 0.0
ob_cube_046.location = (16.0, 12.0, 0.0)
ob_cube_046.lineart.crease_threshold = 0.0
ob_cube_045.location = (16.0, 8.0, 0.0)
ob_cube_045.lineart.crease_threshold = 0.0
ob_cube_044.location = (16.0, 6.0, 0.0)
ob_cube_044.lineart.crease_threshold = 0.0
ob_cube_043.location = (16.0, 4.0, 0.0)
ob_cube_043.lineart.crease_threshold = 0.0
ob_cube_042.location = (16.0, 2.0, 0.0)
ob_cube_042.lineart.crease_threshold = 0.0
ob_cube_041.location = (16.0, 0.0, 0.0)
ob_cube_041.lineart.crease_threshold = 0.0
ob_cube_040.location = (14.0, 36.0, 0.0)
ob_cube_040.lineart.crease_threshold = 0.0
ob_cube_039.location = (14.0, 0.0, 0.0)
ob_cube_039.lineart.crease_threshold = 0.0
ob_cube_038.location = (12.0, 36.0, 0.0)
ob_cube_038.lineart.crease_threshold = 0.0
ob_cube_037.location = (12.0, 26.0, 0.0)
ob_cube_037.lineart.crease_threshold = 0.0
ob_cube_036.location = (12.0, 24.0, 0.0)
ob_cube_036.lineart.crease_threshold = 0.0
ob_cube_035.location = (12.0, 22.0, 0.0)
ob_cube_035.lineart.crease_threshold = 0.0
ob_cube_034.location = (12.0, 20.0, 0.0)
ob_cube_034.lineart.crease_threshold = 0.0
ob_cube_033.location = (12.0, 18.0, 0.0)
ob_cube_033.lineart.crease_threshold = 0.0
ob_cube_032.location = (12.0, 14.0, 0.0)
ob_cube_032.lineart.crease_threshold = 0.0
ob_cube_031.location = (12.0, 12.0, 0.0)
ob_cube_031.lineart.crease_threshold = 0.0
ob_cube_030.location = (12.0, 8.0, 0.0)
ob_cube_030.lineart.crease_threshold = 0.0
ob_cube_029.location = (12.0, 0.0, 0.0)
ob_cube_029.lineart.crease_threshold = 0.0
ob_cube_028.location = (10.0, 36.0, 0.0)
ob_cube_028.lineart.crease_threshold = 0.0
ob_cube_027.location = (10.0, 34.0, 0.0)
ob_cube_027.lineart.crease_threshold = 0.0
ob_cube_026.location = (10.0, 32.0, 0.0)
ob_cube_026.lineart.crease_threshold = 0.0
ob_cube_025.location = (10.0, 30.0, 0.0)
ob_cube_025.lineart.crease_threshold = 0.0
ob_cube_024.location = (10.0, 28.0, 0.0)
ob_cube_024.lineart.crease_threshold = 0.0
ob_cube_023.location = (10.0, 26.0, 0.0)
ob_cube_023.lineart.crease_threshold = 0.0
ob_cube_022.location = (10.0, 18.0, 0.0)
ob_cube_022.lineart.crease_threshold = 0.0
ob_cube_021.location = (10.0, 14.0, 0.0)
ob_cube_021.lineart.crease_threshold = 0.0
ob_cube_020.location = (10.0, 12.0, 0.0)
ob_cube_020.lineart.crease_threshold = 0.0
ob_cube_019.location = (10.0, 8.0, 0.0)
ob_cube_019.lineart.crease_threshold = 0.0
ob_cube_018.location = (10.0, 4.0, 0.0)
ob_cube_018.lineart.crease_threshold = 0.0
ob_cube_017.location = (10.0, 2.0, 0.0)
ob_cube_017.lineart.crease_threshold = 0.0
ob_cube_016.location = (10.0, 0.0, 0.0)
ob_cube_016.lineart.crease_threshold = 0.0
ob_cube_015.location = (8.0, 18.0, 0.0)
ob_cube_015.lineart.crease_threshold = 0.0
ob_cube_014.location = (8.0, 4.0, 0.0)
ob_cube_014.lineart.crease_threshold = 0.0
ob_cube_013.location = (6.0, 18.0, 0.0)
ob_cube_013.lineart.crease_threshold = 0.0
ob_cube_012.location = (6.0, 16.0, 0.0)
ob_cube_012.lineart.crease_threshold = 0.0
ob_cube_011.location = (6.0, 8.0, 0.0)
ob_cube_011.lineart.crease_threshold = 0.0
ob_cube_010.location = (6.0, 6.0, 0.0)
ob_cube_010.lineart.crease_threshold = 0.0
ob_cube_009.location = (6.0, 4.0, 0.0)
ob_cube_009.lineart.crease_threshold = 0.0
ob_cube_008.location = (4.0, 16.0, 0.0)
ob_cube_008.lineart.crease_threshold = 0.0
ob_cube_007.location = (4.0, 8.0, 0.0)
ob_cube_007.lineart.crease_threshold = 0.0
ob_cube_006.location = (2.0, 16.0, 0.0)
ob_cube_006.lineart.crease_threshold = 0.0
ob_cube_005.location = (2.0, 8.0, 0.0)
ob_cube_005.lineart.crease_threshold = 0.0
ob_cube_004.location = (0.0, 16.0, 0.0)
ob_cube_004.lineart.crease_threshold = 0.0
ob_cube_003.location = (0.0, 14.0, 0.0)
ob_cube_003.lineart.crease_threshold = 0.0
ob_cube_002.location = (0.0, 12.0, 0.0)
ob_cube_002.lineart.crease_threshold = 0.0
ob_cube_001.location = (0.0, 10.0, 0.0)
ob_cube_001.lineart.crease_threshold = 0.0
ob_cube.location = (0.0, 8.0, 0.0)
ob_cube.lineart.crease_threshold = 0.0
ob_lamp.location = (4.076, 1.005, 5.904)
ob_lamp.rotation_euler = (0.6503, 0.05522, 1.866)
ob_lamp.lock_rotations_4d = False
ob_lamp.empty_display_type = 'ARROWS'
ob_lamp.color = (0.0, 0.0, 0.0, 0.0)
ob_lamp.lineart.crease_threshold = 0.0
ob_camera.location = (7.481, -6.508, 5.344)
ob_camera.rotation_euler = (1.109, 0.0, 0.8149)
ob_camera.lock_rotations_4d = False
ob_camera.empty_display_type = 'ARROWS'
ob_camera.color = (0.0, 0.0, 0.0, 0.0)
ob_camera.display_type = 'WIRE'
ob_camera.lineart.crease_threshold = 0.0

# ---- collection membership
col_collection_1.objects.link(ob_cube_069)
col_collection_1.objects.link(ob_cube_068)
col_collection_1.objects.link(ob_cube_067)
col_collection_1.objects.link(ob_cube_066)
col_collection_1.objects.link(ob_cube_065)
col_collection_1.objects.link(ob_cube_064)
col_collection_1.objects.link(ob_cube_063)
col_collection_1.objects.link(ob_cube_062)
col_collection_1.objects.link(ob_cube_061)
col_collection_1.objects.link(ob_cube_060)
col_collection_1.objects.link(ob_cube_059)
col_collection_1.objects.link(ob_cube_058)
col_collection_1.objects.link(ob_cube_057)
col_collection_1.objects.link(ob_cube_056)
col_collection_1.objects.link(ob_cube_055)
col_collection_1.objects.link(ob_cube_054)
col_collection_1.objects.link(ob_cube_053)
col_collection_1.objects.link(ob_cube_052)
col_collection_1.objects.link(ob_cube_051)
col_collection_1.objects.link(ob_cube_050)
col_collection_1.objects.link(ob_cube_049)
col_collection_1.objects.link(ob_cube_048)
col_collection_1.objects.link(ob_cube_047)
col_collection_1.objects.link(ob_cube_046)
col_collection_1.objects.link(ob_cube_045)
col_collection_1.objects.link(ob_cube_044)
col_collection_1.objects.link(ob_cube_043)
col_collection_1.objects.link(ob_cube_042)
col_collection_1.objects.link(ob_cube_041)
col_collection_1.objects.link(ob_cube_040)
col_collection_1.objects.link(ob_cube_039)
col_collection_1.objects.link(ob_cube_038)
col_collection_1.objects.link(ob_cube_037)
col_collection_1.objects.link(ob_cube_036)
col_collection_1.objects.link(ob_cube_035)
col_collection_1.objects.link(ob_cube_034)
col_collection_1.objects.link(ob_cube_033)
col_collection_1.objects.link(ob_cube_032)
col_collection_1.objects.link(ob_cube_031)
col_collection_1.objects.link(ob_cube_030)
col_collection_1.objects.link(ob_cube_029)
col_collection_1.objects.link(ob_cube_028)
col_collection_1.objects.link(ob_cube_027)
col_collection_1.objects.link(ob_cube_026)
col_collection_1.objects.link(ob_cube_025)
col_collection_1.objects.link(ob_cube_024)
col_collection_1.objects.link(ob_cube_023)
col_collection_1.objects.link(ob_cube_022)
col_collection_1.objects.link(ob_cube_021)
col_collection_1.objects.link(ob_cube_020)
col_collection_1.objects.link(ob_cube_019)
col_collection_1.objects.link(ob_cube_018)
col_collection_1.objects.link(ob_cube_017)
col_collection_1.objects.link(ob_cube_016)
col_collection_1.objects.link(ob_cube_015)
col_collection_1.objects.link(ob_cube_014)
col_collection_1.objects.link(ob_cube_013)
col_collection_1.objects.link(ob_cube_012)
col_collection_1.objects.link(ob_cube_011)
col_collection_1.objects.link(ob_cube_010)
col_collection_1.objects.link(ob_cube_009)
col_collection_1.objects.link(ob_cube_008)
col_collection_1.objects.link(ob_cube_007)
col_collection_1.objects.link(ob_cube_006)
col_collection_1.objects.link(ob_cube_005)
col_collection_1.objects.link(ob_cube_004)
col_collection_1.objects.link(ob_cube_003)
col_collection_1.objects.link(ob_cube_002)
col_collection_1.objects.link(ob_cube_001)
col_collection_1.objects.link(ob_cube)
col_collection_1.objects.link(ob_lamp)
col_collection_1.objects.link(ob_camera)

# ---- scene / render settings (as saved in the file)
scene.camera = ob_camera
scene.frame_start = 1; scene.frame_end = 250; scene.frame_set(0)
scene.render.engine = 'BLENDER_EEVEE_NEXT'
scene.render.resolution_percentage = 50
scene.render.dither_intensity = 0.0
scene.cycles.use_denoising = False
scene.cycles.samples = 128
scene.cycles.sampling_pattern = 'TABULATED_SOBOL'
scene.cycles.use_adaptive_sampling = False
scene.cycles.use_light_tree = False
scene.cycles.blur_glossy = 0.0
scene.cycles.sample_clamp_indirect = 0.0
scene.view_settings.view_transform = 'Standard'
bpy.context.view_layer.update()
